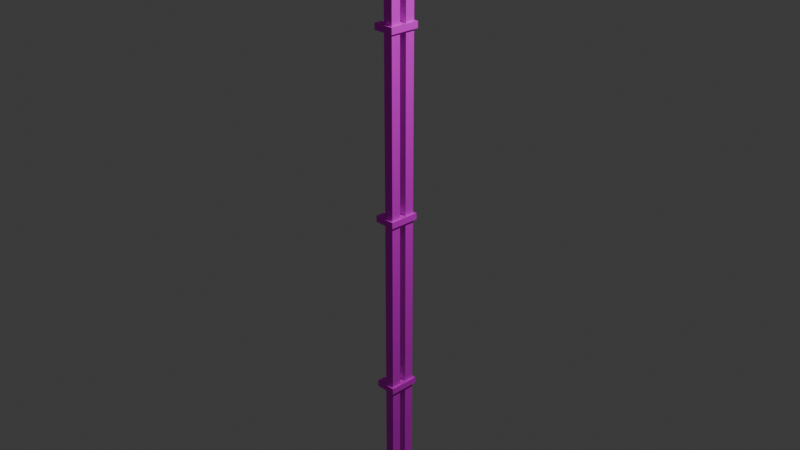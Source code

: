 # Source: industrialCableA.blend  (saved by Blender 5.0.119; exported with 4.5.12 LTS)
import bpy
from mathutils import Matrix  # noqa: F401  (used for matrix-valued properties, if any)

bpy.ops.wm.read_factory_settings(use_empty=True)
scene = bpy.context.scene
scene.name = 'Scene'

# ---- collections
col_collection = bpy.data.collections.new('Collection'); scene.collection.children.link(col_collection)

# ---- images (referenced by path relative to the original .blend; pixels are not part of the script)
import os
ASSET_DIR = os.environ.get("B2B_ASSET_DIR", "")  # directory of the original .blend (textures are referenced by path, not embedded)
HERE = os.path.dirname(os.path.abspath(__file__))  # packed textures are extracted next to this script under _unpacked/

def load_image(name, relpath, width, height, colorspace="sRGB"):
    """Load a texture the original file referenced (path relative to the .blend, or extracted next to this script)."""
    p = next((c for c in (os.path.join(HERE, relpath), os.path.join(ASSET_DIR, relpath)) if relpath and os.path.exists(c)), "")
    if p:
        img = bpy.data.images.load(p, check_existing=True)
        img.name = name
    else:  # same state as the original file: an image datablock whose file is absent (Cycles renders it pink)
        img = bpy.data.images.new(name, width, height)
        img.source = "FILE"
        img.filepath = "//" + (relpath or name)
    img.colorspace_settings.name = colorspace
    return img
img_uv_industrial_cable_a_png = load_image('uv_industrial_cable_A.png', 'industrialCableA/uv_industrial_cable_A.png', 1024, 1024, 'sRGB')
img_uv_industrial_cable_a_png_002 = load_image('uv_industrial_cable_A.png.002', 'industrialCableA/uv_industrial_cable_A.png', 1024, 1024, 'sRGB')
img_uv_industrial_cable_a_png_003 = load_image('uv_industrial_cable_A.png.003', 'industrialCableA/uv_industrial_cable_A.png', 1024, 1024, 'sRGB')
img_uv_industrial_cable_a_png_004 = load_image('uv_industrial_cable_A.png.004', 'industrialCableA/uv_industrial_cable_A.png', 1024, 1024, 'sRGB')
img_uv_industrial_cable_a_png_005 = load_image('uv_industrial_cable_A.png.005', 'industrialCableA/uv_industrial_cable_A.png', 1024, 1024, 'sRGB')

# ---- materials (node trees are filled in below, after node groups)
mat_material_002 = bpy.data.materials.new('Material.002')
mat_material_004 = bpy.data.materials.new('Material.004')
mat_material_005 = bpy.data.materials.new('Material.005')
mat_material_006 = bpy.data.materials.new('Material.006')
mat_material_007 = bpy.data.materials.new('Material.007')
mat_material_008 = bpy.data.materials.new('Material.008')
mat_material_009 = bpy.data.materials.new('Material.009')

# ---- material node trees
mat_material_002.use_nodes = True; mat_material_002.node_tree.nodes.clear()
_N = mat_material_002.node_tree.nodes; _L = mat_material_002.node_tree.links
n0 = _N.new('ShaderNodeBsdfPrincipled'); n0.name = 'Principled BSDF'; n0.location = (-200, 100)
n0.inputs[2].default_value = 1.0
n1 = _N.new('ShaderNodeOutputMaterial'); n1.name = 'Material Output'; n1.location = (200, 100)
n2 = _N.new('ShaderNodeTexImage'); n2.name = 'Image Texture'; n2.location = (-490, 75)
n2.image = img_uv_industrial_cable_a_png
_L.new(n0.outputs[0], n1.inputs[0])
_L.new(n2.outputs[0], n0.inputs[0])
n1.is_active_output = True
mat_material_004.use_nodes = True; mat_material_004.node_tree.nodes.clear()
_N = mat_material_004.node_tree.nodes; _L = mat_material_004.node_tree.links
n0 = _N.new('ShaderNodeBsdfPrincipled'); n0.name = 'Principled BSDF'; n0.location = (-200, 100)
n0.inputs[2].default_value = 1.0
n1 = _N.new('ShaderNodeOutputMaterial'); n1.name = 'Material Output'; n1.location = (200, 100)
n2 = _N.new('ShaderNodeTexImage'); n2.name = 'Image Texture'; n2.location = (-490, 75)
n2.image = img_uv_industrial_cable_a_png
_L.new(n0.outputs[0], n1.inputs[0])
_L.new(n2.outputs[0], n0.inputs[0])
n1.is_active_output = True
mat_material_005.use_nodes = True; mat_material_005.node_tree.nodes.clear()
_N = mat_material_005.node_tree.nodes; _L = mat_material_005.node_tree.links
n0 = _N.new('ShaderNodeBsdfPrincipled'); n0.name = 'Principled BSDF'; n0.location = (-200, 100)
n0.inputs[2].default_value = 1.0
n1 = _N.new('ShaderNodeOutputMaterial'); n1.name = 'Material Output'; n1.location = (200, 100)
n2 = _N.new('ShaderNodeTexImage'); n2.name = 'Image Texture'; n2.location = (-490, 75)
n2.image = img_uv_industrial_cable_a_png
_L.new(n0.outputs[0], n1.inputs[0])
_L.new(n2.outputs[0], n0.inputs[0])
n1.is_active_output = True
mat_material_006.use_nodes = True; mat_material_006.node_tree.nodes.clear()
_N = mat_material_006.node_tree.nodes; _L = mat_material_006.node_tree.links
n0 = _N.new('ShaderNodeBsdfPrincipled'); n0.name = 'Principled BSDF'; n0.location = (-200, 100)
n0.inputs[2].default_value = 1.0
n1 = _N.new('ShaderNodeOutputMaterial'); n1.name = 'Material Output'; n1.location = (200, 100)
n2 = _N.new('ShaderNodeTexImage'); n2.name = 'Image Texture'; n2.location = (-490, 75)
n2.image = img_uv_industrial_cable_a_png_002
_L.new(n0.outputs[0], n1.inputs[0])
_L.new(n2.outputs[0], n0.inputs[0])
n1.is_active_output = True
mat_material_007.use_nodes = True; mat_material_007.node_tree.nodes.clear()
_N = mat_material_007.node_tree.nodes; _L = mat_material_007.node_tree.links
n0 = _N.new('ShaderNodeBsdfPrincipled'); n0.name = 'Principled BSDF'; n0.location = (-200, 100)
n0.inputs[2].default_value = 1.0
n1 = _N.new('ShaderNodeOutputMaterial'); n1.name = 'Material Output'; n1.location = (200, 100)
n2 = _N.new('ShaderNodeTexImage'); n2.name = 'Image Texture'; n2.location = (-490, 75)
n2.image = img_uv_industrial_cable_a_png_003
_L.new(n0.outputs[0], n1.inputs[0])
_L.new(n2.outputs[0], n0.inputs[0])
n1.is_active_output = True
mat_material_008.use_nodes = True; mat_material_008.node_tree.nodes.clear()
_N = mat_material_008.node_tree.nodes; _L = mat_material_008.node_tree.links
n0 = _N.new('ShaderNodeBsdfPrincipled'); n0.name = 'Principled BSDF'; n0.location = (-200, 100)
n0.inputs[2].default_value = 1.0
n1 = _N.new('ShaderNodeOutputMaterial'); n1.name = 'Material Output'; n1.location = (200, 100)
n2 = _N.new('ShaderNodeTexImage'); n2.name = 'Image Texture'; n2.location = (-490, 75)
n2.image = img_uv_industrial_cable_a_png_004
_L.new(n0.outputs[0], n1.inputs[0])
_L.new(n2.outputs[0], n0.inputs[0])
n1.is_active_output = True
mat_material_009.use_nodes = True; mat_material_009.node_tree.nodes.clear()
_N = mat_material_009.node_tree.nodes; _L = mat_material_009.node_tree.links
n0 = _N.new('ShaderNodeBsdfPrincipled'); n0.name = 'Principled BSDF'; n0.location = (-200, 100)
n0.inputs[2].default_value = 1.0
n1 = _N.new('ShaderNodeOutputMaterial'); n1.name = 'Material Output'; n1.location = (200, 100)
n2 = _N.new('ShaderNodeTexImage'); n2.name = 'Image Texture'; n2.location = (-490, 75)
n2.image = img_uv_industrial_cable_a_png_005
_L.new(n0.outputs[0], n1.inputs[0])
_L.new(n2.outputs[0], n0.inputs[0])
n1.is_active_output = True

# ---- world
world_world = bpy.data.worlds.new('World'); scene.world = world_world
world_world.use_nodes = True; world_world.node_tree.nodes.clear()
_N = world_world.node_tree.nodes; _L = world_world.node_tree.links
n0 = _N.new('ShaderNodeOutputWorld'); n0.name = 'World Output'; n0.location = (200, 100)
n1 = _N.new('ShaderNodeBackground'); n1.name = 'Background'; n1.location = (-200, 100)
n1.inputs[0].default_value = (0.05088, 0.05088, 0.05088, 1.0)
_L.new(n1.outputs[0], n0.inputs[0])
n0.is_active_output = True
world_world.color = (0.05088, 0.05088, 0.05088)
world_world.sun_shadow_jitter_overblur = 0.0

# ---- cameras
cam_camera = bpy.data.cameras.new('Camera')
cam_camera.clip_end = 100.0
cam_camera.ortho_scale = 7.314

# ---- lights
light_light = bpy.data.lights.new('Light', 'POINT')
light_light.energy = 1000.0
light_light.shadow_soft_size = 0.1

# ---- meshes
me_cube_001 = bpy.data.meshes.new('Cube.001')
me_cube_001.from_pydata([(-0.1175, -0.1685, -0.03494), (-0.1175, -0.1685, 0.03494), (-0.1175, 0.1685, -0.03494), (-0.1175, 0.1685, 0.03494), (0.1175, -0.1685, -0.03494), (0.1175, -0.1685, 0.03494), (0.1175, 0.1685, -0.03494), (0.1175, 0.1685, 0.03494)], [], [(0, 1, 3, 2), (2, 3, 7, 6), (6, 7, 5, 4), (4, 5, 1, 0), (2, 6, 4, 0), (7, 3, 1, 5)])
_uv = me_cube_001.uv_layers.new(name='UVMap')
_uv.uv.foreach_set('vector', [0.08367, 0.02739, 0.07854, 0.02739, 0.07854, 0.002647, 0.08367, 0.002647, 0.04915, 0.04465, 0.04401, 0.04465, 0.04401, 0.02739, 0.04915, 0.02739, 0.0888, 0.02739, 0.08367, 0.02739, 0.08367, 0.002647, 0.0888, 0.002647, 0.05428, 0.04465, 0.04915, 0.04465, 0.04915, 0.02739, 0.05428, 0.02739, 0.06127, 0.02739, 0.04401, 0.02739, 0.04401, 0.002647, 0.06127, 0.002647, 0.07854, 0.02739, 0.06127, 0.02739, 0.06127, 0.002647, 0.07854, 0.002647])
me_cube_001.materials.append(mat_material_002)
me_cube_001.update()
me_cube_003 = bpy.data.meshes.new('Cube.003')
me_cube_003.from_pydata([(-0.05312, -0.05312, -5.723), (-0.05312, -0.05312, 5.723), (-0.05312, 0.05312, -5.723), (-0.05312, 0.05312, 5.723), (0.05312, -0.05312, -5.723), (0.05312, -0.05312, 5.723), (0.05312, 0.05312, -5.723), (0.05312, 0.05312, 5.723)], [], [(0, 1, 3, 2), (2, 3, 7, 6), (6, 7, 5, 4), (4, 5, 1, 0), (2, 6, 4, 0), (7, 3, 1, 5)])
_uv = me_cube_003.uv_layers.new(name='UVMap')
_uv.uv.foreach_set('vector', [0.002522, 0.71, 0.002522, 0.002448, 0.009088, 0.002448, 0.009088, 0.71, 0.009088, 0.71, 0.009088, 0.002448, 0.01565, 0.002448, 0.01565, 0.71, 0.01565, 0.71, 0.01565, 0.002448, 0.02222, 0.002448, 0.02222, 0.71, 0.02222, 0.71, 0.02222, 0.002448, 0.02879, 0.002448, 0.02879, 0.71, 0.03535, 0.002448, 0.03535, 0.009014, 0.02879, 0.009014, 0.02879, 0.002448, 0.03535, 0.009014, 0.03535, 0.01558, 0.02879, 0.01558, 0.02879, 0.009014])
me_cube_003.materials.append(mat_material_004)
me_cube_003.update()
me_cube_004 = bpy.data.meshes.new('Cube.004')
me_cube_004.from_pydata([(-0.05312, -0.05312, -5.723), (-0.05312, -0.05312, 5.723), (-0.05312, 0.05312, -5.723), (-0.05312, 0.05312, 5.723), (0.05312, -0.05312, -5.723), (0.05312, -0.05312, 5.723), (0.05312, 0.05312, -5.723), (0.05312, 0.05312, 5.723)], [], [(0, 1, 3, 2), (2, 3, 7, 6), (6, 7, 5, 4), (4, 5, 1, 0), (2, 6, 4, 0), (7, 3, 1, 5)])
_uv = me_cube_004.uv_layers.new(name='UVMap')
_uv.uv.foreach_set('vector', [0.002522, 0.71, 0.002522, 0.002448, 0.009088, 0.002448, 0.009088, 0.71, 0.009088, 0.71, 0.009088, 0.002448, 0.01565, 0.002448, 0.01565, 0.71, 0.01565, 0.71, 0.01565, 0.002448, 0.02222, 0.002448, 0.02222, 0.71, 0.02222, 0.71, 0.02222, 0.002448, 0.02879, 0.002448, 0.02879, 0.71, 0.03535, 0.002448, 0.03535, 0.009014, 0.02879, 0.009014, 0.02879, 0.002448, 0.03535, 0.009014, 0.03535, 0.01558, 0.02879, 0.01558, 0.02879, 0.009014])
me_cube_004.materials.append(mat_material_005)
me_cube_004.update()
me_cube_005 = bpy.data.meshes.new('Cube.005')
me_cube_005.from_pydata([(-0.1175, -0.1685, -0.03494), (-0.1175, -0.1685, 0.03494), (-0.1175, 0.1685, -0.03494), (-0.1175, 0.1685, 0.03494), (0.1175, -0.1685, -0.03494), (0.1175, -0.1685, 0.03494), (0.1175, 0.1685, -0.03494), (0.1175, 0.1685, 0.03494)], [], [(0, 1, 3, 2), (2, 3, 7, 6), (6, 7, 5, 4), (4, 5, 1, 0), (2, 6, 4, 0), (7, 3, 1, 5)])
_uv = me_cube_005.uv_layers.new(name='UVMap')
_uv.uv.foreach_set('vector', [0.08367, 0.02739, 0.07854, 0.02739, 0.07854, 0.002647, 0.08367, 0.002647, 0.04915, 0.04465, 0.04401, 0.04465, 0.04401, 0.02739, 0.04915, 0.02739, 0.0888, 0.02739, 0.08367, 0.02739, 0.08367, 0.002647, 0.0888, 0.002647, 0.05428, 0.04465, 0.04915, 0.04465, 0.04915, 0.02739, 0.05428, 0.02739, 0.06127, 0.02739, 0.04401, 0.02739, 0.04401, 0.002647, 0.06127, 0.002647, 0.07854, 0.02739, 0.06127, 0.02739, 0.06127, 0.002647, 0.07854, 0.002647])
me_cube_005.materials.append(mat_material_006)
me_cube_005.update()
me_cube_006 = bpy.data.meshes.new('Cube.006')
me_cube_006.from_pydata([(-0.1175, -0.1685, -0.03494), (-0.1175, -0.1685, 0.03494), (-0.1175, 0.1685, -0.03494), (-0.1175, 0.1685, 0.03494), (0.1175, -0.1685, -0.03494), (0.1175, -0.1685, 0.03494), (0.1175, 0.1685, -0.03494), (0.1175, 0.1685, 0.03494)], [], [(0, 1, 3, 2), (2, 3, 7, 6), (6, 7, 5, 4), (4, 5, 1, 0), (2, 6, 4, 0), (7, 3, 1, 5)])
_uv = me_cube_006.uv_layers.new(name='UVMap')
_uv.uv.foreach_set('vector', [0.08367, 0.02739, 0.07854, 0.02739, 0.07854, 0.002647, 0.08367, 0.002647, 0.04915, 0.04465, 0.04401, 0.04465, 0.04401, 0.02739, 0.04915, 0.02739, 0.0888, 0.02739, 0.08367, 0.02739, 0.08367, 0.002647, 0.0888, 0.002647, 0.05428, 0.04465, 0.04915, 0.04465, 0.04915, 0.02739, 0.05428, 0.02739, 0.06127, 0.02739, 0.04401, 0.02739, 0.04401, 0.002647, 0.06127, 0.002647, 0.07854, 0.02739, 0.06127, 0.02739, 0.06127, 0.002647, 0.07854, 0.002647])
me_cube_006.materials.append(mat_material_007)
me_cube_006.update()
me_cube_007 = bpy.data.meshes.new('Cube.007')
me_cube_007.from_pydata([(-0.1175, -0.1685, -0.03494), (-0.1175, -0.1685, 0.03494), (-0.1175, 0.1685, -0.03494), (-0.1175, 0.1685, 0.03494), (0.1175, -0.1685, -0.03494), (0.1175, -0.1685, 0.03494), (0.1175, 0.1685, -0.03494), (0.1175, 0.1685, 0.03494)], [], [(0, 1, 3, 2), (2, 3, 7, 6), (6, 7, 5, 4), (4, 5, 1, 0), (2, 6, 4, 0), (7, 3, 1, 5)])
_uv = me_cube_007.uv_layers.new(name='UVMap')
_uv.uv.foreach_set('vector', [0.08367, 0.02739, 0.07854, 0.02739, 0.07854, 0.002647, 0.08367, 0.002647, 0.04915, 0.04465, 0.04401, 0.04465, 0.04401, 0.02739, 0.04915, 0.02739, 0.0888, 0.02739, 0.08367, 0.02739, 0.08367, 0.002647, 0.0888, 0.002647, 0.05428, 0.04465, 0.04915, 0.04465, 0.04915, 0.02739, 0.05428, 0.02739, 0.06127, 0.02739, 0.04401, 0.02739, 0.04401, 0.002647, 0.06127, 0.002647, 0.07854, 0.02739, 0.06127, 0.02739, 0.06127, 0.002647, 0.07854, 0.002647])
me_cube_007.materials.append(mat_material_008)
me_cube_007.update()
me_cube_008 = bpy.data.meshes.new('Cube.008')
me_cube_008.from_pydata([(-0.1175, -0.1685, -0.03494), (-0.1175, -0.1685, 0.03494), (-0.1175, 0.1685, -0.03494), (-0.1175, 0.1685, 0.03494), (0.1175, -0.1685, -0.03494), (0.1175, -0.1685, 0.03494), (0.1175, 0.1685, -0.03494), (0.1175, 0.1685, 0.03494)], [], [(0, 1, 3, 2), (2, 3, 7, 6), (6, 7, 5, 4), (4, 5, 1, 0), (2, 6, 4, 0), (7, 3, 1, 5)])
_uv = me_cube_008.uv_layers.new(name='UVMap')
_uv.uv.foreach_set('vector', [0.08367, 0.02739, 0.07854, 0.02739, 0.07854, 0.002647, 0.08367, 0.002647, 0.04915, 0.04465, 0.04401, 0.04465, 0.04401, 0.02739, 0.04915, 0.02739, 0.0888, 0.02739, 0.08367, 0.02739, 0.08367, 0.002647, 0.0888, 0.002647, 0.05428, 0.04465, 0.04915, 0.04465, 0.04915, 0.02739, 0.05428, 0.02739, 0.06127, 0.02739, 0.04401, 0.02739, 0.04401, 0.002647, 0.06127, 0.002647, 0.07854, 0.02739, 0.06127, 0.02739, 0.06127, 0.002647, 0.07854, 0.002647])
me_cube_008.materials.append(mat_material_009)
me_cube_008.update()

# ---- objects
ob_light = bpy.data.objects.new('Light', light_light)
ob_camera = bpy.data.objects.new('Camera', cam_camera)
ob_cube_001 = bpy.data.objects.new('Cube.001', me_cube_001)
ob_cube = bpy.data.objects.new('Cube', me_cube_003)
ob_cube_002 = bpy.data.objects.new('Cube.002', me_cube_004)
ob_cube_003 = bpy.data.objects.new('Cube.003', me_cube_005)
ob_cube_004 = bpy.data.objects.new('Cube.004', me_cube_006)
ob_cube_005 = bpy.data.objects.new('Cube.005', me_cube_007)
ob_cube_006 = bpy.data.objects.new('Cube.006', me_cube_008)

# ---- transforms, parenting, visibility, modifiers, constraints
ob_light.location = (4.076, 1.005, 5.904)
ob_light.rotation_euler = (0.6503, 0.05522, 1.866)
ob_light.lock_rotations_4d = False
ob_light.empty_display_type = 'ARROWS'
ob_light.color = (0.0, 0.0, 0.0, 0.0)
ob_light.lineart.crease_threshold = 0.0
ob_camera.location = (7.359, -6.926, 4.958)
ob_camera.rotation_euler = (1.109, 0.0, 0.8149)
ob_camera.lock_rotations_4d = False
ob_camera.empty_display_type = 'ARROWS'
ob_camera.color = (0.0, 0.0, 0.0, 0.0)
ob_camera.display_type = 'WIRE'
ob_camera.lineart.crease_threshold = 0.0
ob_cube_001.location = (-0.03897, 0.0, 0.0)
ob_cube.location = (0.0, -0.09122, 0.0)
ob_cube_002.location = (0.0, 0.09026, 0.0)
ob_cube_003.location = (-0.03897, 0.0, 2.0)
ob_cube_004.location = (-0.03897, 0.0, -2.0)
ob_cube_005.location = (-0.03897, 0.0, 4.0)
ob_cube_006.location = (-0.03897, 0.0, -4.0)

# ---- collection membership
col_collection.objects.link(ob_light)
col_collection.objects.link(ob_camera)
col_collection.objects.link(ob_cube_001)
col_collection.objects.link(ob_cube)
col_collection.objects.link(ob_cube_002)
col_collection.objects.link(ob_cube_003)
col_collection.objects.link(ob_cube_004)
col_collection.objects.link(ob_cube_005)
col_collection.objects.link(ob_cube_006)

# ---- scene / render settings (as saved in the file)
scene.camera = ob_camera
scene.frame_start = 1; scene.frame_end = 250; scene.frame_set(1)
scene.render.engine = 'BLENDER_EEVEE_NEXT'
scene.render.bake_bias = 0.0
scene.render.bake_samples = 0
scene.cycles.sampling_pattern = 'TABULATED_SOBOL'
scene.eevee.use_volume_custom_range = False
bpy.context.view_layer.update()
